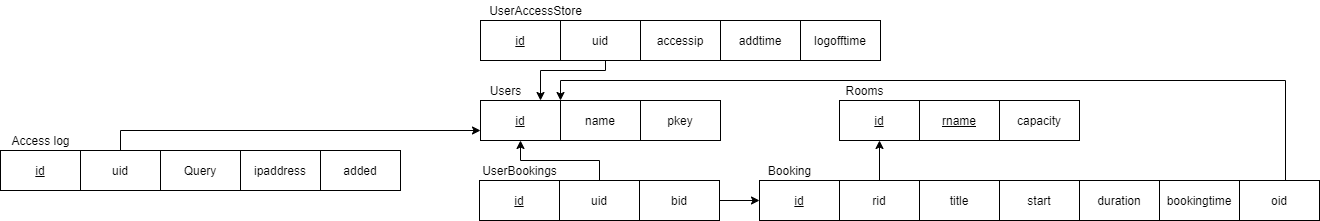

The diagram above was exported from draw.io. Its source (the exported page's mxGraphModel, read from the mxfile embedded in the PNG):
<mxGraphModel dx="1913" dy="1985" grid="1" gridSize="10" guides="1" tooltips="1" connect="1" arrows="1" fold="1" page="1" pageScale="1" pageWidth="827" pageHeight="1169" math="0" shadow="0">
  <root>
    <mxCell id="0" />
    <mxCell id="1" parent="0" />
    <mxCell id="0jdPljN0iKKGoOHjFHV2-1" value="id" style="rounded=0;whiteSpace=wrap;html=1;fontStyle=4" parent="1" vertex="1">
      <mxGeometry x="40" y="-1040" width="80" height="40" as="geometry" />
    </mxCell>
    <mxCell id="0jdPljN0iKKGoOHjFHV2-2" value="Users" style="text;html=1;align=center;verticalAlign=middle;resizable=0;points=[];autosize=1;" parent="1" vertex="1">
      <mxGeometry x="40" y="-1060" width="50" height="20" as="geometry" />
    </mxCell>
    <mxCell id="0jdPljN0iKKGoOHjFHV2-3" value="name" style="rounded=0;whiteSpace=wrap;html=1;fontStyle=0" parent="1" vertex="1">
      <mxGeometry x="120" y="-1040" width="80" height="40" as="geometry" />
    </mxCell>
    <mxCell id="0jdPljN0iKKGoOHjFHV2-7" value="id" style="rounded=0;whiteSpace=wrap;html=1;fontStyle=4" parent="1" vertex="1">
      <mxGeometry x="39" y="-960" width="80" height="40" as="geometry" />
    </mxCell>
    <mxCell id="0jdPljN0iKKGoOHjFHV2-8" value="UserBookings" style="text;html=1;align=center;verticalAlign=middle;resizable=0;points=[];autosize=1;" parent="1" vertex="1">
      <mxGeometry x="34" y="-980" width="90" height="20" as="geometry" />
    </mxCell>
    <mxCell id="0jdPljN0iKKGoOHjFHV2-11" style="edgeStyle=orthogonalEdgeStyle;rounded=0;orthogonalLoop=1;jettySize=auto;html=1;exitX=0.5;exitY=0;exitDx=0;exitDy=0;entryX=0.5;entryY=1;entryDx=0;entryDy=0;" parent="1" source="0jdPljN0iKKGoOHjFHV2-9" target="0jdPljN0iKKGoOHjFHV2-1" edge="1">
      <mxGeometry relative="1" as="geometry">
        <mxPoint x="165.0000000000001" y="-980.0000000000002" as="targetPoint" />
      </mxGeometry>
    </mxCell>
    <mxCell id="0jdPljN0iKKGoOHjFHV2-9" value="uid" style="rounded=0;whiteSpace=wrap;html=1;fontStyle=0" parent="1" vertex="1">
      <mxGeometry x="119" y="-960" width="80" height="40" as="geometry" />
    </mxCell>
    <mxCell id="0jdPljN0iKKGoOHjFHV2-16" style="edgeStyle=orthogonalEdgeStyle;rounded=0;orthogonalLoop=1;jettySize=auto;html=1;exitX=1;exitY=0.5;exitDx=0;exitDy=0;entryX=0;entryY=0.5;entryDx=0;entryDy=0;" parent="1" source="0jdPljN0iKKGoOHjFHV2-10" target="0jdPljN0iKKGoOHjFHV2-12" edge="1">
      <mxGeometry relative="1" as="geometry" />
    </mxCell>
    <mxCell id="0jdPljN0iKKGoOHjFHV2-10" value="bid" style="rounded=0;whiteSpace=wrap;html=1;fontStyle=0" parent="1" vertex="1">
      <mxGeometry x="199" y="-960" width="80" height="40" as="geometry" />
    </mxCell>
    <mxCell id="0jdPljN0iKKGoOHjFHV2-12" value="id" style="rounded=0;whiteSpace=wrap;html=1;fontStyle=4" parent="1" vertex="1">
      <mxGeometry x="319" y="-960" width="80" height="40" as="geometry" />
    </mxCell>
    <mxCell id="0jdPljN0iKKGoOHjFHV2-13" value="Booking" style="text;html=1;align=center;verticalAlign=middle;resizable=0;points=[];autosize=1;" parent="1" vertex="1">
      <mxGeometry x="319" y="-980" width="60" height="20" as="geometry" />
    </mxCell>
    <mxCell id="0jdPljN0iKKGoOHjFHV2-26" style="edgeStyle=orthogonalEdgeStyle;rounded=0;orthogonalLoop=1;jettySize=auto;html=1;exitX=0.5;exitY=0;exitDx=0;exitDy=0;entryX=0.5;entryY=1;entryDx=0;entryDy=0;" parent="1" source="0jdPljN0iKKGoOHjFHV2-14" target="0jdPljN0iKKGoOHjFHV2-20" edge="1">
      <mxGeometry relative="1" as="geometry" />
    </mxCell>
    <mxCell id="0jdPljN0iKKGoOHjFHV2-14" value="rid" style="rounded=0;whiteSpace=wrap;html=1;fontStyle=0" parent="1" vertex="1">
      <mxGeometry x="399" y="-960" width="80" height="40" as="geometry" />
    </mxCell>
    <mxCell id="0jdPljN0iKKGoOHjFHV2-17" value="start" style="rounded=0;whiteSpace=wrap;html=1;fontStyle=0" parent="1" vertex="1">
      <mxGeometry x="559" y="-960" width="80" height="40" as="geometry" />
    </mxCell>
    <mxCell id="0jdPljN0iKKGoOHjFHV2-18" value="duration" style="rounded=0;whiteSpace=wrap;html=1;fontStyle=0" parent="1" vertex="1">
      <mxGeometry x="639" y="-960" width="80" height="40" as="geometry" />
    </mxCell>
    <mxCell id="0jdPljN0iKKGoOHjFHV2-20" value="id" style="rounded=0;whiteSpace=wrap;html=1;fontStyle=4" parent="1" vertex="1">
      <mxGeometry x="399" y="-1040" width="80" height="40" as="geometry" />
    </mxCell>
    <mxCell id="0jdPljN0iKKGoOHjFHV2-21" value="Rooms" style="text;html=1;align=center;verticalAlign=middle;resizable=0;points=[];autosize=1;" parent="1" vertex="1">
      <mxGeometry x="399" y="-1060" width="50" height="20" as="geometry" />
    </mxCell>
    <mxCell id="0jdPljN0iKKGoOHjFHV2-22" value="rname" style="rounded=0;whiteSpace=wrap;html=1;fontStyle=4" parent="1" vertex="1">
      <mxGeometry x="479" y="-1040" width="80" height="40" as="geometry" />
    </mxCell>
    <mxCell id="0jdPljN0iKKGoOHjFHV2-23" value="capacity" style="rounded=0;whiteSpace=wrap;html=1;fontStyle=0" parent="1" vertex="1">
      <mxGeometry x="559" y="-1040" width="80" height="40" as="geometry" />
    </mxCell>
    <mxCell id="0jdPljN0iKKGoOHjFHV2-27" value="id" style="rounded=0;whiteSpace=wrap;html=1;fontStyle=4" parent="1" vertex="1">
      <mxGeometry x="40" y="-1120" width="80" height="40" as="geometry" />
    </mxCell>
    <mxCell id="0jdPljN0iKKGoOHjFHV2-28" value="UserAccessStore" style="text;html=1;align=center;verticalAlign=middle;resizable=0;points=[];autosize=1;" parent="1" vertex="1">
      <mxGeometry x="40" y="-1140" width="110" height="20" as="geometry" />
    </mxCell>
    <mxCell id="0jdPljN0iKKGoOHjFHV2-32" value="accessip" style="rounded=0;whiteSpace=wrap;html=1;fontStyle=0" parent="1" vertex="1">
      <mxGeometry x="200" y="-1120" width="80" height="40" as="geometry" />
    </mxCell>
    <mxCell id="0jdPljN0iKKGoOHjFHV2-33" value="addtime" style="rounded=0;whiteSpace=wrap;html=1;fontStyle=0" parent="1" vertex="1">
      <mxGeometry x="280" y="-1120" width="80" height="40" as="geometry" />
    </mxCell>
    <mxCell id="0jdPljN0iKKGoOHjFHV2-38" style="edgeStyle=orthogonalEdgeStyle;rounded=0;orthogonalLoop=1;jettySize=auto;html=1;exitX=0.5;exitY=1;exitDx=0;exitDy=0;" parent="1" source="0jdPljN0iKKGoOHjFHV2-36" target="0jdPljN0iKKGoOHjFHV2-1" edge="1">
      <mxGeometry relative="1" as="geometry">
        <Array as="points">
          <mxPoint x="165" y="-1080" />
          <mxPoint x="165" y="-1070" />
          <mxPoint x="100" y="-1070" />
        </Array>
      </mxGeometry>
    </mxCell>
    <mxCell id="0jdPljN0iKKGoOHjFHV2-36" value="uid" style="rounded=0;whiteSpace=wrap;html=1;fontStyle=0" parent="1" vertex="1">
      <mxGeometry x="120" y="-1120" width="80" height="40" as="geometry" />
    </mxCell>
    <mxCell id="0jdPljN0iKKGoOHjFHV2-39" value="logofftime" style="rounded=0;whiteSpace=wrap;html=1;fontStyle=0" parent="1" vertex="1">
      <mxGeometry x="360" y="-1120" width="80" height="40" as="geometry" />
    </mxCell>
    <mxCell id="0jdPljN0iKKGoOHjFHV2-40" value="pkey" style="rounded=0;whiteSpace=wrap;html=1;fontStyle=0" parent="1" vertex="1">
      <mxGeometry x="200" y="-1040" width="80" height="40" as="geometry" />
    </mxCell>
    <mxCell id="0jdPljN0iKKGoOHjFHV2-42" style="edgeStyle=orthogonalEdgeStyle;rounded=0;orthogonalLoop=1;jettySize=auto;html=1;exitX=0.5;exitY=0;exitDx=0;exitDy=0;" parent="1" source="0jdPljN0iKKGoOHjFHV2-41" target="0jdPljN0iKKGoOHjFHV2-1" edge="1">
      <mxGeometry relative="1" as="geometry">
        <Array as="points">
          <mxPoint x="845" y="-960" />
          <mxPoint x="845" y="-1060" />
          <mxPoint x="120" y="-1060" />
        </Array>
      </mxGeometry>
    </mxCell>
    <mxCell id="0jdPljN0iKKGoOHjFHV2-41" value="oid" style="rounded=0;whiteSpace=wrap;html=1;fontStyle=0" parent="1" vertex="1">
      <mxGeometry x="799" y="-960" width="80" height="40" as="geometry" />
    </mxCell>
    <mxCell id="0jdPljN0iKKGoOHjFHV2-44" value="bookingtime" style="rounded=0;whiteSpace=wrap;html=1;" parent="1" vertex="1">
      <mxGeometry x="719" y="-960" width="80" height="40" as="geometry" />
    </mxCell>
    <mxCell id="0jdPljN0iKKGoOHjFHV2-45" value="title" style="rounded=0;whiteSpace=wrap;html=1;fontStyle=0" parent="1" vertex="1">
      <mxGeometry x="479" y="-960" width="80" height="40" as="geometry" />
    </mxCell>
    <mxCell id="jeUFgP0y198PGALNIwV7-1" value="id" style="rounded=0;whiteSpace=wrap;html=1;fontStyle=4" parent="1" vertex="1">
      <mxGeometry x="-440" y="-990" width="80" height="40" as="geometry" />
    </mxCell>
    <mxCell id="jeUFgP0y198PGALNIwV7-2" value="Access log" style="text;html=1;align=center;verticalAlign=middle;resizable=0;points=[];autosize=1;" parent="1" vertex="1">
      <mxGeometry x="-435" y="-1010" width="70" height="20" as="geometry" />
    </mxCell>
    <mxCell id="jeUFgP0y198PGALNIwV7-6" style="edgeStyle=orthogonalEdgeStyle;rounded=0;orthogonalLoop=1;jettySize=auto;html=1;exitX=0.5;exitY=0;exitDx=0;exitDy=0;entryX=0;entryY=0.75;entryDx=0;entryDy=0;" parent="1" source="jeUFgP0y198PGALNIwV7-3" target="0jdPljN0iKKGoOHjFHV2-1" edge="1">
      <mxGeometry relative="1" as="geometry">
        <Array as="points">
          <mxPoint x="-320" y="-1010" />
        </Array>
      </mxGeometry>
    </mxCell>
    <mxCell id="jeUFgP0y198PGALNIwV7-3" value="uid" style="rounded=0;whiteSpace=wrap;html=1;fontStyle=0" parent="1" vertex="1">
      <mxGeometry x="-360" y="-990" width="80" height="40" as="geometry" />
    </mxCell>
    <mxCell id="jeUFgP0y198PGALNIwV7-4" value="Query" style="rounded=0;whiteSpace=wrap;html=1;fontStyle=0" parent="1" vertex="1">
      <mxGeometry x="-280" y="-990" width="80" height="40" as="geometry" />
    </mxCell>
    <mxCell id="jeUFgP0y198PGALNIwV7-5" value="ipaddress" style="rounded=0;whiteSpace=wrap;html=1;fontStyle=0" parent="1" vertex="1">
      <mxGeometry x="-200" y="-990" width="80" height="40" as="geometry" />
    </mxCell>
    <mxCell id="jeUFgP0y198PGALNIwV7-12" value="added" style="rounded=0;whiteSpace=wrap;html=1;fontStyle=0" parent="1" vertex="1">
      <mxGeometry x="-120" y="-990" width="80" height="40" as="geometry" />
    </mxCell>
  </root>
</mxGraphModel>